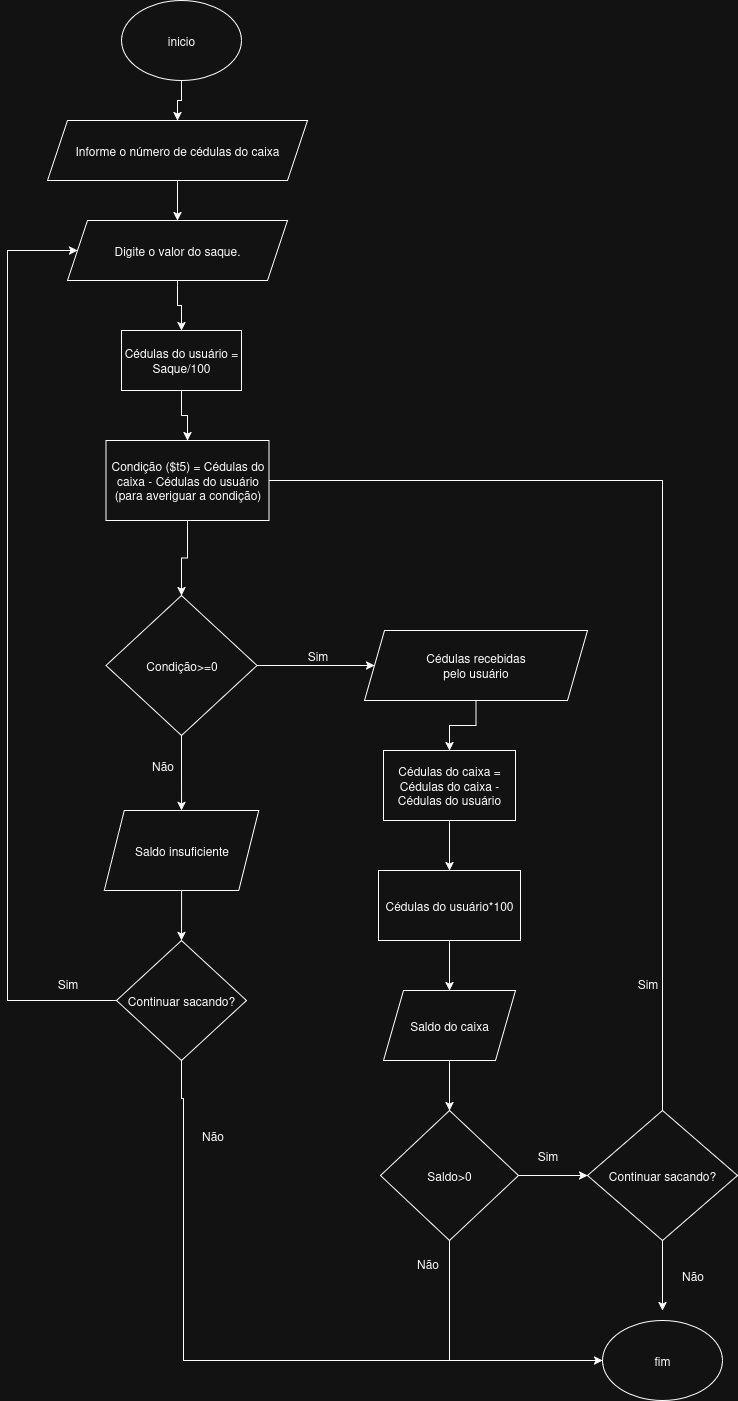

The diagram above was exported from draw.io. Its source (the exported page's mxGraphModel, read from the mxfile embedded in the PNG):
<mxGraphModel dx="1426" dy="754" grid="1" gridSize="10" guides="1" tooltips="1" connect="1" arrows="1" fold="1" page="1" pageScale="1" pageWidth="1654" pageHeight="2336" math="0" shadow="0">
  <root>
    <mxCell id="0" />
    <mxCell id="1" parent="0" />
    <mxCell id="siuAkjwewyLu1kngM0B0-4" value="" style="edgeStyle=orthogonalEdgeStyle;rounded=0;orthogonalLoop=1;jettySize=auto;html=1;" parent="1" source="siuAkjwewyLu1kngM0B0-1" target="siuAkjwewyLu1kngM0B0-3" edge="1">
      <mxGeometry relative="1" as="geometry" />
    </mxCell>
    <mxCell id="siuAkjwewyLu1kngM0B0-1" value="inicio" style="ellipse;whiteSpace=wrap;html=1;" parent="1" vertex="1">
      <mxGeometry x="414" y="40" width="120" height="80" as="geometry" />
    </mxCell>
    <mxCell id="siuAkjwewyLu1kngM0B0-7" style="edgeStyle=orthogonalEdgeStyle;rounded=0;orthogonalLoop=1;jettySize=auto;html=1;" parent="1" source="siuAkjwewyLu1kngM0B0-3" target="siuAkjwewyLu1kngM0B0-5" edge="1">
      <mxGeometry relative="1" as="geometry" />
    </mxCell>
    <mxCell id="siuAkjwewyLu1kngM0B0-3" value="Informe o número de cédulas do caixa" style="shape=parallelogram;perimeter=parallelogramPerimeter;whiteSpace=wrap;html=1;fixedSize=1;" parent="1" vertex="1">
      <mxGeometry x="340" y="160" width="260" height="60" as="geometry" />
    </mxCell>
    <mxCell id="siuAkjwewyLu1kngM0B0-9" style="edgeStyle=orthogonalEdgeStyle;rounded=0;orthogonalLoop=1;jettySize=auto;html=1;" parent="1" source="siuAkjwewyLu1kngM0B0-5" target="siuAkjwewyLu1kngM0B0-8" edge="1">
      <mxGeometry relative="1" as="geometry" />
    </mxCell>
    <mxCell id="siuAkjwewyLu1kngM0B0-5" value="Digite o valor do saque." style="shape=parallelogram;perimeter=parallelogramPerimeter;whiteSpace=wrap;html=1;fixedSize=1;" parent="1" vertex="1">
      <mxGeometry x="360" y="260" width="220" height="60" as="geometry" />
    </mxCell>
    <mxCell id="siuAkjwewyLu1kngM0B0-25" style="edgeStyle=orthogonalEdgeStyle;rounded=0;orthogonalLoop=1;jettySize=auto;html=1;entryX=0.5;entryY=0;entryDx=0;entryDy=0;" parent="1" source="siuAkjwewyLu1kngM0B0-8" target="siuAkjwewyLu1kngM0B0-10" edge="1">
      <mxGeometry relative="1" as="geometry" />
    </mxCell>
    <mxCell id="siuAkjwewyLu1kngM0B0-8" value="Cédulas do usuário = Saque/100" style="rounded=0;whiteSpace=wrap;html=1;" parent="1" vertex="1">
      <mxGeometry x="414" y="370" width="120" height="60" as="geometry" />
    </mxCell>
    <mxCell id="siuAkjwewyLu1kngM0B0-26" style="edgeStyle=orthogonalEdgeStyle;rounded=0;orthogonalLoop=1;jettySize=auto;html=1;" parent="1" source="siuAkjwewyLu1kngM0B0-10" target="siuAkjwewyLu1kngM0B0-19" edge="1">
      <mxGeometry relative="1" as="geometry" />
    </mxCell>
    <mxCell id="siuAkjwewyLu1kngM0B0-10" value="Condição ($t5) = Cédulas do caixa - Cédulas do usuário (para averiguar a condição)" style="rounded=0;whiteSpace=wrap;html=1;" parent="1" vertex="1">
      <mxGeometry x="398.5" y="480" width="163" height="80" as="geometry" />
    </mxCell>
    <mxCell id="siuAkjwewyLu1kngM0B0-21" style="edgeStyle=orthogonalEdgeStyle;rounded=0;orthogonalLoop=1;jettySize=auto;html=1;entryX=0;entryY=0.5;entryDx=0;entryDy=0;" parent="1" source="siuAkjwewyLu1kngM0B0-19" target="siuAkjwewyLu1kngM0B0-23" edge="1">
      <mxGeometry relative="1" as="geometry">
        <mxPoint x="650" y="705" as="targetPoint" />
      </mxGeometry>
    </mxCell>
    <mxCell id="siuAkjwewyLu1kngM0B0-43" style="edgeStyle=orthogonalEdgeStyle;rounded=0;orthogonalLoop=1;jettySize=auto;html=1;fontFamily=Helvetica;fontSize=12;fontColor=default;" parent="1" source="siuAkjwewyLu1kngM0B0-19" target="siuAkjwewyLu1kngM0B0-42" edge="1">
      <mxGeometry relative="1" as="geometry" />
    </mxCell>
    <mxCell id="siuAkjwewyLu1kngM0B0-19" value="Condição&amp;gt;=0" style="rhombus;whiteSpace=wrap;html=1;" parent="1" vertex="1">
      <mxGeometry x="398.5" y="635" width="151" height="140" as="geometry" />
    </mxCell>
    <mxCell id="siuAkjwewyLu1kngM0B0-22" value="Sim" style="text;html=1;align=center;verticalAlign=middle;resizable=0;points=[];autosize=1;strokeColor=none;fillColor=none;" parent="1" vertex="1">
      <mxGeometry x="590" y="680" width="40" height="30" as="geometry" />
    </mxCell>
    <mxCell id="siuAkjwewyLu1kngM0B0-28" style="edgeStyle=orthogonalEdgeStyle;rounded=0;orthogonalLoop=1;jettySize=auto;html=1;" parent="1" source="siuAkjwewyLu1kngM0B0-23" target="siuAkjwewyLu1kngM0B0-27" edge="1">
      <mxGeometry relative="1" as="geometry" />
    </mxCell>
    <mxCell id="siuAkjwewyLu1kngM0B0-23" value="Cédulas recebidas&lt;br&gt; pelo usuário" style="shape=parallelogram;perimeter=parallelogramPerimeter;whiteSpace=wrap;html=1;fixedSize=1;" parent="1" vertex="1">
      <mxGeometry x="657" y="670" width="223" height="70" as="geometry" />
    </mxCell>
    <mxCell id="siuAkjwewyLu1kngM0B0-30" style="edgeStyle=orthogonalEdgeStyle;rounded=0;orthogonalLoop=1;jettySize=auto;html=1;" parent="1" source="siuAkjwewyLu1kngM0B0-27" target="siuAkjwewyLu1kngM0B0-29" edge="1">
      <mxGeometry relative="1" as="geometry" />
    </mxCell>
    <mxCell id="siuAkjwewyLu1kngM0B0-27" value="Cédulas do caixa = Cédulas do caixa - Cédulas do usuário" style="rounded=0;whiteSpace=wrap;html=1;" parent="1" vertex="1">
      <mxGeometry x="676" y="790" width="132" height="70" as="geometry" />
    </mxCell>
    <mxCell id="siuAkjwewyLu1kngM0B0-32" style="edgeStyle=orthogonalEdgeStyle;rounded=0;orthogonalLoop=1;jettySize=auto;html=1;" parent="1" source="siuAkjwewyLu1kngM0B0-29" target="siuAkjwewyLu1kngM0B0-31" edge="1">
      <mxGeometry relative="1" as="geometry" />
    </mxCell>
    <mxCell id="siuAkjwewyLu1kngM0B0-29" value="Cédulas do usuário*100" style="rounded=0;whiteSpace=wrap;html=1;" parent="1" vertex="1">
      <mxGeometry x="671" y="910" width="142" height="70" as="geometry" />
    </mxCell>
    <mxCell id="siuAkjwewyLu1kngM0B0-37" style="edgeStyle=orthogonalEdgeStyle;rounded=0;orthogonalLoop=1;jettySize=auto;html=1;fontFamily=Helvetica;fontSize=12;fontColor=default;" parent="1" source="siuAkjwewyLu1kngM0B0-31" target="siuAkjwewyLu1kngM0B0-36" edge="1">
      <mxGeometry relative="1" as="geometry" />
    </mxCell>
    <mxCell id="siuAkjwewyLu1kngM0B0-31" value="Saldo do caixa" style="shape=parallelogram;perimeter=parallelogramPerimeter;whiteSpace=wrap;html=1;fixedSize=1;" parent="1" vertex="1">
      <mxGeometry x="676" y="1030" width="132" height="70" as="geometry" />
    </mxCell>
    <mxCell id="siuAkjwewyLu1kngM0B0-45" style="edgeStyle=orthogonalEdgeStyle;rounded=0;orthogonalLoop=1;jettySize=auto;html=1;fontFamily=Helvetica;fontSize=12;fontColor=default;entryX=0;entryY=0.5;entryDx=0;entryDy=0;" parent="1" source="siuAkjwewyLu1kngM0B0-36" edge="1">
      <mxGeometry relative="1" as="geometry">
        <mxPoint x="880" y="1215" as="targetPoint" />
      </mxGeometry>
    </mxCell>
    <mxCell id="siuAkjwewyLu1kngM0B0-63" style="edgeStyle=orthogonalEdgeStyle;rounded=0;orthogonalLoop=1;jettySize=auto;html=1;fontFamily=Helvetica;fontSize=12;fontColor=default;entryX=0;entryY=0.5;entryDx=0;entryDy=0;" parent="1" source="siuAkjwewyLu1kngM0B0-36" target="siuAkjwewyLu1kngM0B0-51" edge="1">
      <mxGeometry relative="1" as="geometry">
        <mxPoint x="742" y="1410" as="targetPoint" />
        <Array as="points">
          <mxPoint x="742" y="1400" />
        </Array>
      </mxGeometry>
    </mxCell>
    <mxCell id="siuAkjwewyLu1kngM0B0-36" value="Saldo&amp;gt;0" style="rhombus;whiteSpace=wrap;html=1;rounded=0;strokeColor=default;align=center;verticalAlign=middle;fontFamily=Helvetica;fontSize=12;fontColor=default;fillColor=default;" parent="1" vertex="1">
      <mxGeometry x="673" y="1150" width="138" height="130" as="geometry" />
    </mxCell>
    <mxCell id="siuAkjwewyLu1kngM0B0-39" value="Sim" style="text;html=1;align=center;verticalAlign=middle;resizable=0;points=[];autosize=1;strokeColor=none;fillColor=none;fontFamily=Helvetica;fontSize=12;fontColor=default;" parent="1" vertex="1">
      <mxGeometry x="820" y="1180" width="40" height="30" as="geometry" />
    </mxCell>
    <mxCell id="siuAkjwewyLu1kngM0B0-53" style="edgeStyle=orthogonalEdgeStyle;rounded=0;orthogonalLoop=1;jettySize=auto;html=1;fontFamily=Helvetica;fontSize=12;fontColor=default;entryX=0.5;entryY=0;entryDx=0;entryDy=0;" parent="1" source="siuAkjwewyLu1kngM0B0-42" target="siuAkjwewyLu1kngM0B0-56" edge="1">
      <mxGeometry relative="1" as="geometry">
        <mxPoint x="473.96000000000004" y="990.0000000000002" as="targetPoint" />
      </mxGeometry>
    </mxCell>
    <mxCell id="siuAkjwewyLu1kngM0B0-42" value="Saldo insuficiente" style="shape=parallelogram;perimeter=parallelogramPerimeter;whiteSpace=wrap;html=1;fixedSize=1;rounded=0;strokeColor=default;align=center;verticalAlign=middle;fontFamily=Helvetica;fontSize=12;fontColor=default;fillColor=default;" parent="1" vertex="1">
      <mxGeometry x="396.75" y="850" width="154.5" height="80" as="geometry" />
    </mxCell>
    <mxCell id="siuAkjwewyLu1kngM0B0-50" style="edgeStyle=orthogonalEdgeStyle;rounded=0;orthogonalLoop=1;jettySize=auto;html=1;fontFamily=Helvetica;fontSize=12;fontColor=default;" parent="1" source="siuAkjwewyLu1kngM0B0-47" edge="1">
      <mxGeometry relative="1" as="geometry">
        <mxPoint x="955" y="1350" as="targetPoint" />
      </mxGeometry>
    </mxCell>
    <mxCell id="siuAkjwewyLu1kngM0B0-47" value="Continuar sacando?" style="rhombus;whiteSpace=wrap;html=1;rounded=0;strokeColor=default;align=center;verticalAlign=middle;fontFamily=Helvetica;fontSize=12;fontColor=default;fillColor=default;" parent="1" vertex="1">
      <mxGeometry x="880" y="1150" width="150" height="130" as="geometry" />
    </mxCell>
    <mxCell id="siuAkjwewyLu1kngM0B0-49" value="Sim" style="text;html=1;align=center;verticalAlign=middle;resizable=0;points=[];autosize=1;strokeColor=none;fillColor=none;fontFamily=Helvetica;fontSize=12;fontColor=default;" parent="1" vertex="1">
      <mxGeometry x="920" y="1008" width="40" height="30" as="geometry" />
    </mxCell>
    <mxCell id="siuAkjwewyLu1kngM0B0-51" value="fim" style="ellipse;whiteSpace=wrap;html=1;rounded=0;strokeColor=default;align=center;verticalAlign=middle;fontFamily=Helvetica;fontSize=12;fontColor=default;fillColor=default;" parent="1" vertex="1">
      <mxGeometry x="895" y="1360" width="120" height="80" as="geometry" />
    </mxCell>
    <mxCell id="siuAkjwewyLu1kngM0B0-52" value="Não" style="text;html=1;align=center;verticalAlign=middle;resizable=0;points=[];autosize=1;strokeColor=none;fillColor=none;fontFamily=Helvetica;fontSize=12;fontColor=default;" parent="1" vertex="1">
      <mxGeometry x="960" y="1300" width="50" height="30" as="geometry" />
    </mxCell>
    <mxCell id="siuAkjwewyLu1kngM0B0-55" value="Não" style="text;html=1;align=center;verticalAlign=middle;resizable=0;points=[];autosize=1;strokeColor=none;fillColor=none;fontFamily=Helvetica;fontSize=12;fontColor=default;" parent="1" vertex="1">
      <mxGeometry x="430" y="790" width="50" height="30" as="geometry" />
    </mxCell>
    <mxCell id="siuAkjwewyLu1kngM0B0-57" style="edgeStyle=orthogonalEdgeStyle;rounded=0;orthogonalLoop=1;jettySize=auto;html=1;fontFamily=Helvetica;fontSize=12;fontColor=default;endArrow=none;endFill=0;" parent="1" source="siuAkjwewyLu1kngM0B0-56" edge="1">
      <mxGeometry relative="1" as="geometry">
        <mxPoint x="890" y="1400" as="targetPoint" />
        <Array as="points">
          <mxPoint x="474" y="1138" />
          <mxPoint x="476" y="1138" />
          <mxPoint x="476" y="1400" />
        </Array>
      </mxGeometry>
    </mxCell>
    <mxCell id="siuAkjwewyLu1kngM0B0-61" style="edgeStyle=orthogonalEdgeStyle;rounded=0;orthogonalLoop=1;jettySize=auto;html=1;fontFamily=Helvetica;fontSize=12;fontColor=default;entryX=0;entryY=0.5;entryDx=0;entryDy=0;" parent="1" source="siuAkjwewyLu1kngM0B0-56" target="siuAkjwewyLu1kngM0B0-5" edge="1">
      <mxGeometry relative="1" as="geometry">
        <mxPoint x="280" y="300" as="targetPoint" />
        <Array as="points">
          <mxPoint x="300" y="1040" />
          <mxPoint x="300" y="290" />
        </Array>
      </mxGeometry>
    </mxCell>
    <mxCell id="siuAkjwewyLu1kngM0B0-56" value="Continuar sacando?" style="rhombus;whiteSpace=wrap;html=1;rounded=0;strokeColor=default;align=center;verticalAlign=middle;fontFamily=Helvetica;fontSize=12;fontColor=default;fillColor=default;" parent="1" vertex="1">
      <mxGeometry x="409" y="980" width="130" height="120" as="geometry" />
    </mxCell>
    <mxCell id="siuAkjwewyLu1kngM0B0-60" value="Não" style="text;html=1;align=center;verticalAlign=middle;resizable=0;points=[];autosize=1;strokeColor=none;fillColor=none;fontFamily=Helvetica;fontSize=12;fontColor=default;" parent="1" vertex="1">
      <mxGeometry x="480" y="1160" width="50" height="30" as="geometry" />
    </mxCell>
    <mxCell id="siuAkjwewyLu1kngM0B0-62" value="Sim" style="text;html=1;align=center;verticalAlign=middle;resizable=0;points=[];autosize=1;strokeColor=none;fillColor=none;fontFamily=Helvetica;fontSize=12;fontColor=default;" parent="1" vertex="1">
      <mxGeometry x="340" y="1008" width="40" height="30" as="geometry" />
    </mxCell>
    <mxCell id="siuAkjwewyLu1kngM0B0-64" value="Não" style="text;html=1;align=center;verticalAlign=middle;resizable=0;points=[];autosize=1;strokeColor=none;fillColor=none;fontFamily=Helvetica;fontSize=12;fontColor=default;" parent="1" vertex="1">
      <mxGeometry x="695" y="1288" width="50" height="30" as="geometry" />
    </mxCell>
    <mxCell id="1ibdnQppOF9MeHos3-8g-2" value="" style="endArrow=none;html=1;rounded=0;entryX=0.5;entryY=0;entryDx=0;entryDy=0;exitX=1;exitY=0.5;exitDx=0;exitDy=0;" edge="1" parent="1" source="siuAkjwewyLu1kngM0B0-10" target="siuAkjwewyLu1kngM0B0-47">
      <mxGeometry width="50" height="50" relative="1" as="geometry">
        <mxPoint x="959" y="520" as="sourcePoint" />
        <mxPoint x="910" y="980" as="targetPoint" />
        <Array as="points">
          <mxPoint x="955" y="520" />
        </Array>
      </mxGeometry>
    </mxCell>
  </root>
</mxGraphModel>